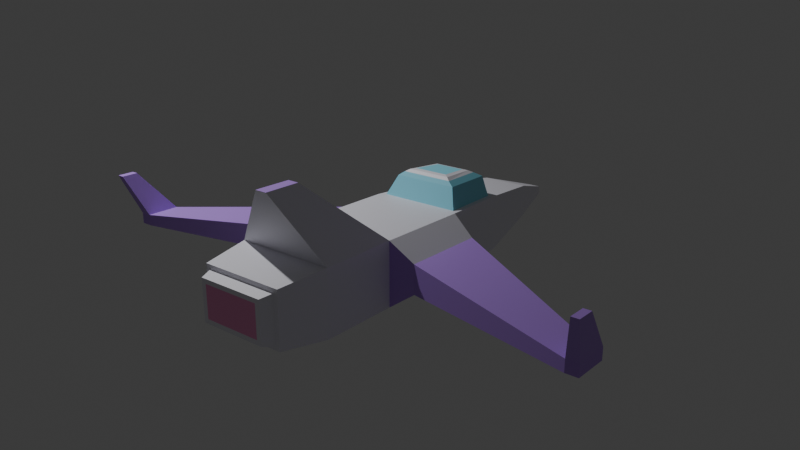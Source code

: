 # Source: nave.blend  (saved by Blender 5.2.45; exported with 4.5.12 LTS)
import bpy
from mathutils import Matrix  # noqa: F401  (used for matrix-valued properties, if any)

bpy.ops.wm.read_factory_settings(use_empty=True)
scene = bpy.context.scene
scene.name = 'Scene'

# ---- collections
col_collection = bpy.data.collections.new('Collection'); scene.collection.children.link(col_collection)

# ---- materials (node trees are filled in below, after node groups)
mat_casco = bpy.data.materials.new('casco')
mat_casco.alpha_threshold = 0.0
mat_casco.use_backface_culling_lightprobe_volume = False
mat_casco.diffuse_color = (0.88, 0.87, 0.95, 1.0)
mat_casco.roughness = 0.5
mat_casco.line_color = (0.0, 0.0, 0.0, 1.0)
mat_alas = bpy.data.materials.new('alas')
mat_alas.diffuse_color = (0.48, 0.26, 0.82, 1.0)
mat_cabina = bpy.data.materials.new('cabina')
mat_cabina.diffuse_color = (0.3, 0.82, 1.0, 1.0)
mat_tobera = bpy.data.materials.new('tobera')
mat_tobera.diffuse_color = (1.0, 0.35, 0.65, 1.0)

# ---- material node trees
mat_casco.use_nodes = True; mat_casco.node_tree.nodes.clear()
_N = mat_casco.node_tree.nodes; _L = mat_casco.node_tree.links
n0 = _N.new('ShaderNodeOutputMaterial'); n0.name = 'Material Output'; n0.location = (200, 100)
n1 = _N.new('ShaderNodeBsdfPrincipled'); n1.name = 'Principled BSDF'; n1.location = (-200, 100)
n1.inputs[0].default_value = (0.88, 0.87, 0.95, 1.0)
n1.inputs[10].default_value = 0.005
_L.new(n1.outputs[0], n0.inputs[0])
n0.is_active_output = True
mat_alas.use_nodes = True; mat_alas.node_tree.nodes.clear()
_N = mat_alas.node_tree.nodes; _L = mat_alas.node_tree.links
n0 = _N.new('ShaderNodeBsdfPrincipled'); n0.name = 'Principled BSDF'; n0.location = (-200, 100)
n0.inputs[0].default_value = (0.48, 0.26, 0.82, 1.0)
n0.inputs[10].default_value = 0.005
n1 = _N.new('ShaderNodeOutputMaterial'); n1.name = 'Material Output'; n1.location = (200, 100)
_L.new(n0.outputs[0], n1.inputs[0])
n1.is_active_output = True
mat_cabina.use_nodes = True; mat_cabina.node_tree.nodes.clear()
_N = mat_cabina.node_tree.nodes; _L = mat_cabina.node_tree.links
n0 = _N.new('ShaderNodeBsdfPrincipled'); n0.name = 'Principled BSDF'; n0.location = (-200, 100)
n0.inputs[0].default_value = (0.3, 0.82, 1.0, 1.0)
n0.inputs[10].default_value = 0.005
n1 = _N.new('ShaderNodeOutputMaterial'); n1.name = 'Material Output'; n1.location = (200, 100)
_L.new(n0.outputs[0], n1.inputs[0])
n1.is_active_output = True
mat_tobera.use_nodes = True; mat_tobera.node_tree.nodes.clear()
_N = mat_tobera.node_tree.nodes; _L = mat_tobera.node_tree.links
n0 = _N.new('ShaderNodeBsdfPrincipled'); n0.name = 'Principled BSDF'; n0.location = (-200, 100)
n0.inputs[0].default_value = (1.0, 0.35, 0.65, 1.0)
n0.inputs[10].default_value = 0.005
n1 = _N.new('ShaderNodeOutputMaterial'); n1.name = 'Material Output'; n1.location = (200, 100)
_L.new(n0.outputs[0], n1.inputs[0])
n1.is_active_output = True

# ---- world
world_world = bpy.data.worlds.new('World'); scene.world = world_world
world_world.use_nodes = True; world_world.node_tree.nodes.clear()
_N = world_world.node_tree.nodes; _L = world_world.node_tree.links
n0 = _N.new('ShaderNodeOutputWorld'); n0.name = 'World Output'; n0.location = (200, 100)
n1 = _N.new('ShaderNodeBackground'); n1.name = 'Background'; n1.location = (-200, 100)
n1.inputs[0].default_value = (0.05088, 0.05088, 0.05088, 1.0)
_L.new(n1.outputs[0], n0.inputs[0])
n0.is_active_output = True
world_world.color = (0.035, 0.03, 0.07)
world_world.sun_shadow_jitter_overblur = 0.0

# ---- cameras
cam_camera = bpy.data.cameras.new('Camera')
cam_camera.clip_end = 100.0
cam_camera.lens = 40.0
cam_camera.ortho_scale = 7.314

# ---- lights
light_light = bpy.data.lights.new('Light', 'POINT')
light_light.energy = 1000.0
light_light.shadow_soft_size = 0.1

# ---- meshes
me_nave = bpy.data.meshes.new('nave')
me_nave.from_pydata([(0.6, 0.6, 0.4), (0.6, 0.6, -0.4), (0.5262, -0.6674, 0.3973), (0.6, -0.6, -0.4), (-0.6, 0.6, 0.4), (-0.6, 0.6, -0.4), (-0.5262, -0.6674, 0.3973), (-0.6, -0.6, -0.4), (0.51, -1.6, -0.36), (0.4425, -1.526, 0.3629), (-0.4425, -1.526, 0.3629), (-0.51, -1.6, -0.36), (0.306, -2.6, -0.216), (0.306, -2.6, 0.216), (-0.306, -2.6, 0.216), (-0.306, -2.6, -0.216), (0.0765, -3.4, -0.134), (0.0765, -3.4, -0.026), (-0.0765, -3.4, -0.026), (-0.0765, -3.4, -0.134), (-0.63, 1.6, -0.4), (-0.63, 1.6, 0.4), (0.63, 1.6, 0.4), (0.63, 1.6, -0.4), (-0.4789, 2.2, -0.2834), (-0.4789, 2.2, 0.2834), (0.4789, 2.2, 0.2834), (0.4789, 2.2, -0.2834), (-0.5355, 2.2, 0.34), (-0.5355, 2.2, -0.34), (0.5355, 2.2, 0.34), (0.5355, 2.2, -0.34), (-0.3745, 2.35, -0.1985), (-0.3745, 2.35, 0.1985), (0.3745, 2.35, 0.1985), (0.3745, 2.35, -0.1985), (-0.431, 2.35, 0.2551), (-0.431, 2.35, -0.2551), (0.431, 2.35, 0.2551), (0.431, 2.35, -0.2551), (-0.3745, 2.0, -0.1985), (-0.3745, 2.0, 0.1985), (0.3745, 2.0, 0.1985), (0.3745, 2.0, -0.1985), (0.6, -0.6, 0.4), (-0.6, -0.6, 0.4), (0.51, -1.6, 0.36), (-0.51, -1.6, 0.36), (0.421, -0.7818, 0.6473), (-0.421, -0.7818, 0.6473), (-0.354, -1.512, 0.6129), (0.354, -1.512, 0.6129), (0.9, -0.54, -0.18), (0.9, -0.54, 0.18), (0.9, 0.54, 0.18), (0.9, 0.54, -0.18), (0.2289, -0.9012, 0.7433), (0.3429, -0.8139, 0.7013), (0.2895, -0.8508, 0.7326), (-0.3429, -0.8139, 0.7013), (-0.2289, -0.9012, 0.7433), (-0.2895, -0.8508, 0.7326), (-0.2885, -1.402, 0.6738), (-0.1931, -1.292, 0.717), (-0.2437, -1.349, 0.7026), (0.2885, -1.402, 0.6738), (0.1931, -1.292, 0.717), (0.2437, -1.349, 0.7026), (3.1, 1.116, -0.122), (3.1, 1.116, 0.022), (3.1, 0.684, 0.022), (3.1, 0.684, -0.122), (3.25, 1.116, -0.122), (3.25, 1.116, 0.022), (3.25, 0.684, 0.022), (3.25, 0.684, -0.122), (3.25, 1.358, 0.572), (3.25, 1.142, 0.572), (3.34, 1.142, 0.572), (3.34, 1.358, 0.572), (-0.9, -0.54, -0.18), (-0.9, -0.54, 0.18), (-0.9, 0.54, 0.18), (-0.9, 0.54, -0.18), (-3.1, 0.684, -0.122), (-3.1, 0.684, 0.022), (-3.1, 1.116, 0.022), (-3.1, 1.116, -0.122), (-3.25, 0.684, -0.122), (-3.25, 0.684, 0.022), (-3.25, 1.116, 0.022), (-3.25, 1.116, -0.122), (-3.25, 1.142, 0.572), (-3.25, 1.358, 0.572), (-3.34, 1.358, 0.572), (-3.34, 1.142, 0.572), (-0.072, 1.425, 1.15), (0.072, 1.425, 1.15), (0.0756, 1.875, 1.15), (-0.0756, 1.875, 1.15)], [], [(0, 4, 45, 44), (3, 7, 45, 44), (7, 5, 4, 45), (5, 1, 3, 7), (1, 3, 44, 0), (5, 1, 0, 4), (8, 11, 47, 46), (3, 44, 46, 8), (45, 7, 11, 47), (7, 3, 8, 11), (2, 9, 10, 6), (12, 15, 14, 13), (11, 8, 12, 15), (46, 47, 14, 13), (47, 11, 15, 14), (8, 46, 13, 12), (16, 17, 18, 19), (14, 15, 19, 18), (12, 13, 17, 16), (15, 12, 16, 19), (13, 14, 18, 17), (20, 23, 22, 21), (0, 1, 23, 22), (5, 4, 21, 20), (1, 5, 20, 23), (4, 21, 22, 0), (24, 27, 26, 25), (21, 22, 30, 28), (22, 23, 31, 30), (20, 21, 28, 29), (23, 20, 29, 31), (25, 24, 29, 28), (26, 25, 28, 30), (27, 26, 30, 31), (24, 27, 31, 29), (32, 35, 34, 33), (27, 24, 37, 39), (25, 26, 38, 36), (26, 27, 39, 38), (24, 25, 36, 37), (33, 32, 37, 36), (34, 33, 36, 38), (35, 34, 38, 39), (32, 35, 39, 37), (40, 41, 42, 43), (34, 35, 43, 42), (32, 33, 41, 40), (35, 32, 40, 43), (33, 34, 42, 41), (6, 2, 44, 45), (9, 10, 47, 46), (2, 9, 46, 44), (10, 6, 45, 47), (48, 51, 50, 49), (9, 2, 48, 51), (2, 6, 49, 48), (6, 10, 50, 49), (10, 9, 51, 50), (44, 3, 52, 53), (55, 52, 53, 54), (0, 44, 53, 54), (3, 1, 55, 52), (1, 0, 54, 55), (57, 59, 61, 58), (58, 61, 60, 56), (63, 60, 61, 64), (64, 61, 59, 62), (66, 63, 64, 67), (67, 64, 62, 65), (56, 66, 67, 58), (58, 67, 65, 57), (48, 49, 59, 57), (56, 60, 63, 66), (51, 48, 57, 65), (49, 50, 62, 59), (50, 51, 65, 62), (68, 71, 70, 69), (55, 54, 69, 68), (52, 55, 68, 71), (53, 52, 71, 70), (54, 53, 70, 69), (72, 73, 74, 75), (70, 71, 75, 74), (68, 69, 73, 72), (71, 68, 72, 75), (69, 73, 74, 70), (76, 77, 78, 79), (70, 74, 78, 77), (74, 73, 79, 78), (73, 69, 76, 79), (69, 70, 77, 76), (80, 83, 82, 81), (5, 7, 80, 83), (45, 4, 82, 81), (4, 5, 83, 82), (7, 45, 81, 80), (84, 87, 86, 85), (82, 83, 87, 86), (80, 81, 85, 84), (83, 80, 84, 87), (81, 82, 86, 85), (88, 89, 90, 91), (87, 84, 88, 91), (85, 89, 90, 86), (86, 87, 91, 90), (84, 85, 89, 88), (92, 93, 94, 95), (86, 90, 94, 93), (85, 86, 93, 92), (89, 85, 92, 95), (90, 89, 95, 94), (96, 97, 98, 99), (22, 21, 99, 98), (21, 4, 96, 99), (4, 0, 97, 96), (0, 22, 98, 97)])
me_nave.polygons.foreach_set('material_index', [0, 0, 1, 0, 1, 0, 0, 0, 0, 0, 2, 0, 0, 0, 0, 0, 0, 0, 0, 0, 0, 0, 0, 0, 0, 1, 0, 0, 0, 0, 0, 0, 0, 0, 0, 3, 0, 0, 0, 0, 0, 0, 0, 0, 3, 3, 3, 3, 3, 0, 0, 0, 0, 2, 2, 2, 2, 2, 0, 1, 0, 0, 1, 0, 0, 0, 0, 0, 0, 0, 0, 2, 2, 2, 2, 2, 1, 1, 1, 1, 1, 1, 1, 1, 1, 1, 1, 1, 1, 1, 1, 1, 1, 0, 1, 0, 1, 1, 1, 1, 1, 1, 1, 1, 1, 1, 1, 1, 1, 1, 1, 1, 0, 0, 0, 0])
_uv = me_nave.uv_layers.new(name='UVMap')
_uv.uv.foreach_set('vector', [0.625, 0.5, 0.875, 0.5, 0.875, 0.75, 0.625, 0.75, 0.375, 0.75, 0.375, 1.0, 0.625, 1.0, 0.625, 0.75, 0.375, 0.0, 0.375, 0.25, 0.625, 0.25, 0.625, 0.0, 0.125, 0.5, 0.375, 0.5, 0.375, 0.75, 0.125, 0.75, 0.375, 0.5, 0.375, 0.75, 0.625, 0.75, 0.625, 0.5, 0.375, 0.25, 0.375, 0.5, 0.625, 0.5, 0.625, 0.25, 0.375, 0.75, 0.375, 1.0, 0.625, 1.0, 0.625, 0.75, 0.375, 0.75, 0.625, 0.75, 0.625, 0.75, 0.375, 0.75, 0.625, 1.0, 0.375, 1.0, 0.375, 1.0, 0.625, 1.0, 0.375, 1.0, 0.375, 0.75, 0.375, 0.75, 0.375, 1.0, 0.625, 0.75, 0.625, 0.75, 0.875, 0.75, 0.875, 0.75, 0.375, 0.75, 0.375, 1.0, 0.625, 1.0, 0.625, 0.75, 0.375, 1.0, 0.375, 0.75, 0.375, 0.75, 0.375, 1.0, 0.625, 0.75, 0.625, 1.0, 0.625, 1.0, 0.625, 0.75, 0.625, 1.0, 0.375, 1.0, 0.375, 1.0, 0.625, 1.0, 0.375, 0.75, 0.625, 0.75, 0.625, 0.75, 0.375, 0.75, 0.375, 0.75, 0.625, 0.75, 0.625, 1.0, 0.375, 1.0, 0.625, 1.0, 0.375, 1.0, 0.375, 1.0, 0.625, 1.0, 0.375, 0.75, 0.625, 0.75, 0.625, 0.75, 0.375, 0.75, 0.375, 1.0, 0.375, 0.75, 0.375, 0.75, 0.375, 1.0, 0.625, 0.75, 0.625, 1.0, 0.625, 1.0, 0.625, 0.75, 0.375, 0.25, 0.375, 0.5, 0.625, 0.5, 0.625, 0.25, 0.625, 0.5, 0.375, 0.5, 0.375, 0.5, 0.625, 0.5, 0.375, 0.25, 0.625, 0.25, 0.625, 0.25, 0.375, 0.25, 0.375, 0.5, 0.125, 0.5, 0.125, 0.5, 0.375, 0.5, 0.875, 0.5, 0.875, 0.5, 0.625, 0.5, 0.625, 0.5, 0.375, 0.25, 0.375, 0.5, 0.625, 0.5, 0.625, 0.25, 0.625, 0.25, 0.625, 0.5, 0.625, 0.5, 0.625, 0.25, 0.625, 0.5, 0.375, 0.5, 0.375, 0.5, 0.625, 0.5, 0.375, 0.25, 0.625, 0.25, 0.625, 0.25, 0.375, 0.25, 0.375, 0.5, 0.375, 0.25, 0.375, 0.25, 0.375, 0.5, 0.625, 0.25, 0.375, 0.25, 0.375, 0.25, 0.625, 0.25, 0.625, 0.5, 0.625, 0.25, 0.625, 0.25, 0.625, 0.5, 0.375, 0.5, 0.625, 0.5, 0.625, 0.5, 0.375, 0.5, 0.375, 0.25, 0.375, 0.5, 0.375, 0.5, 0.375, 0.25, 0.375, 0.25, 0.375, 0.5, 0.625, 0.5, 0.625, 0.25, 0.375, 0.5, 0.375, 0.25, 0.375, 0.25, 0.375, 0.5, 0.625, 0.25, 0.625, 0.5, 0.625, 0.5, 0.625, 0.25, 0.625, 0.5, 0.375, 0.5, 0.375, 0.5, 0.625, 0.5, 0.375, 0.25, 0.625, 0.25, 0.625, 0.25, 0.375, 0.25, 0.625, 0.25, 0.375, 0.25, 0.375, 0.25, 0.625, 0.25, 0.625, 0.5, 0.625, 0.25, 0.625, 0.25, 0.625, 0.5, 0.375, 0.5, 0.625, 0.5, 0.625, 0.5, 0.375, 0.5, 0.375, 0.25, 0.375, 0.5, 0.375, 0.5, 0.375, 0.25, 0.375, 0.25, 0.625, 0.25, 0.625, 0.5, 0.375, 0.5, 0.625, 0.5, 0.375, 0.5, 0.375, 0.5, 0.625, 0.5, 0.375, 0.25, 0.625, 0.25, 0.625, 0.25, 0.375, 0.25, 0.375, 0.5, 0.375, 0.25, 0.375, 0.25, 0.375, 0.5, 0.625, 0.25, 0.625, 0.5, 0.625, 0.5, 0.625, 0.25, 0.875, 0.75, 0.625, 0.75, 0.625, 0.75, 0.875, 0.75, 0.625, 0.75, 0.875, 0.75, 0.875, 0.75, 0.625, 0.75, 0.625, 0.75, 0.625, 0.75, 0.625, 0.75, 0.625, 0.75, 0.875, 0.75, 0.875, 0.75, 0.875, 0.75, 0.875, 0.75, 0.625, 0.75, 0.625, 0.75, 0.875, 0.75, 0.875, 0.75, 0.625, 0.75, 0.625, 0.75, 0.625, 0.75, 0.625, 0.75, 0.625, 0.75, 0.875, 0.75, 0.875, 0.75, 0.625, 0.75, 0.875, 0.75, 0.875, 0.75, 0.875, 0.75, 0.875, 0.75, 0.875, 0.75, 0.625, 0.75, 0.625, 0.75, 0.875, 0.75, 0.625, 0.75, 0.375, 0.75, 0.375, 0.75, 0.625, 0.75, 0.375, 0.5, 0.375, 0.75, 0.625, 0.75, 0.625, 0.5, 0.625, 0.5, 0.625, 0.75, 0.625, 0.75, 0.625, 0.5, 0.375, 0.75, 0.375, 0.5, 0.375, 0.5, 0.375, 0.75, 0.375, 0.5, 0.625, 0.5, 0.625, 0.5, 0.375, 0.5, 0.6266, 0.75, 0.8734, 0.75, 0.8739, 0.75, 0.6261, 0.75, 0.6261, 0.75, 0.8739, 0.75, 0.8485, 0.75, 0.6515, 0.75, 0.8459, 0.75, 0.8485, 0.75, 0.8739, 0.75, 0.874, 0.75, 0.874, 0.75, 0.8739, 0.75, 0.8734, 0.75, 0.876, 0.75, 0.6541, 0.75, 0.8459, 0.75, 0.874, 0.75, 0.626, 0.75, 0.626, 0.75, 0.874, 0.75, 0.876, 0.75, 0.624, 0.75, 0.6515, 0.75, 0.6541, 0.75, 0.626, 0.75, 0.6261, 0.75, 0.6261, 0.75, 0.626, 0.75, 0.624, 0.75, 0.6266, 0.75, 0.625, 0.75, 0.875, 0.75, 0.8734, 0.75, 0.6266, 0.75, 0.6515, 0.75, 0.8485, 0.75, 0.8459, 0.75, 0.6541, 0.75, 0.625, 0.75, 0.625, 0.75, 0.6266, 0.75, 0.624, 0.75, 0.875, 0.75, 0.875, 0.75, 0.876, 0.75, 0.8734, 0.75, 0.875, 0.75, 0.625, 0.75, 0.624, 0.75, 0.876, 0.75, 0.375, 0.5, 0.375, 0.75, 0.625, 0.75, 0.625, 0.5, 0.375, 0.5, 0.625, 0.5, 0.625, 0.5, 0.375, 0.5, 0.375, 0.75, 0.375, 0.5, 0.375, 0.5, 0.375, 0.75, 0.625, 0.75, 0.375, 0.75, 0.375, 0.75, 0.625, 0.75, 0.625, 0.5, 0.625, 0.75, 0.625, 0.75, 0.625, 0.5, 0.375, 0.5, 0.625, 0.5, 0.625, 0.75, 0.375, 0.75, 0.625, 0.75, 0.375, 0.75, 0.375, 0.75, 0.625, 0.75, 0.375, 0.5, 0.625, 0.5, 0.625, 0.5, 0.375, 0.5, 0.375, 0.75, 0.375, 0.5, 0.375, 0.5, 0.375, 0.75, 0.625, 0.5, 0.625, 0.5, 0.625, 0.75, 0.625, 0.75, 0.625, 0.5, 0.625, 0.75, 0.625, 0.75, 0.625, 0.5, 0.625, 0.75, 0.625, 0.75, 0.625, 0.75, 0.625, 0.75, 0.625, 0.75, 0.625, 0.5, 0.625, 0.5, 0.625, 0.75, 0.625, 0.5, 0.625, 0.5, 0.625, 0.5, 0.625, 0.5, 0.625, 0.5, 0.625, 0.75, 0.625, 0.75, 0.625, 0.5, 0.375, 0.0, 0.375, 0.25, 0.625, 0.25, 0.625, 0.0, 0.375, 0.25, 0.375, 0.0, 0.375, 0.0, 0.375, 0.25, 0.875, 0.75, 0.875, 0.5, 0.875, 0.5, 0.875, 0.75, 0.625, 0.25, 0.375, 0.25, 0.375, 0.25, 0.625, 0.25, 0.375, 1.0, 0.625, 1.0, 0.625, 1.0, 0.375, 1.0, 0.375, 0.0, 0.375, 0.25, 0.625, 0.25, 0.625, 0.0, 0.625, 0.25, 0.375, 0.25, 0.375, 0.25, 0.625, 0.25, 0.375, 0.0, 0.625, 0.0, 0.625, 0.0, 0.375, 0.0, 0.375, 0.25, 0.375, 0.0, 0.375, 0.0, 0.375, 0.25, 0.625, 0.0, 0.625, 0.25, 0.625, 0.25, 0.625, 0.0, 0.375, 0.0, 0.625, 0.0, 0.625, 0.25, 0.375, 0.25, 0.375, 0.25, 0.375, 0.0, 0.375, 0.0, 0.375, 0.25, 0.625, 0.0, 0.625, 0.0, 0.625, 0.25, 0.625, 0.25, 0.625, 0.25, 0.375, 0.25, 0.375, 0.25, 0.625, 0.25, 0.375, 0.0, 0.625, 0.0, 0.625, 0.0, 0.375, 0.0, 0.625, 0.0, 0.625, 0.25, 0.625, 0.25, 0.625, 0.0, 0.625, 0.25, 0.625, 0.25, 0.625, 0.25, 0.625, 0.25, 0.625, 0.0, 0.625, 0.25, 0.625, 0.25, 0.625, 0.0, 0.625, 0.0, 0.625, 0.0, 0.625, 0.0, 0.625, 0.0, 0.625, 0.25, 0.625, 0.0, 0.625, 0.0, 0.625, 0.25, 0.875, 0.5, 0.625, 0.5, 0.625, 0.5, 0.875, 0.5, 0.625, 0.5, 0.625, 0.25, 0.625, 0.25, 0.625, 0.5, 0.625, 0.25, 0.625, 0.25, 0.625, 0.25, 0.625, 0.25, 0.875, 0.5, 0.625, 0.5, 0.625, 0.5, 0.875, 0.5, 0.625, 0.5, 0.625, 0.5, 0.625, 0.5, 0.625, 0.5])
me_nave.materials.append(mat_casco)
me_nave.materials.append(mat_alas)
me_nave.materials.append(mat_cabina)
me_nave.materials.append(mat_tobera)
me_nave.use_mirror_vertex_groups = False
me_nave.update()

# ---- objects
ob_nave = bpy.data.objects.new('nave', me_nave)
ob_light = bpy.data.objects.new('Light', light_light)
ob_camera = bpy.data.objects.new('Camera', cam_camera)

# ---- transforms, parenting, visibility, modifiers, constraints
ob_nave.location = (0.0, 0.0, 0.0)
ob_nave.lock_rotations_4d = False
ob_nave.empty_display_type = 'ARROWS'
ob_nave.lineart.crease_threshold = 0.0
ob_light.location = (4.076, 1.005, 5.904)
ob_light.rotation_euler = (0.6503, 0.05522, 1.866)
ob_light.lock_rotations_4d = False
ob_light.empty_display_type = 'ARROWS'
ob_light.color = (0.0, 0.0, 0.0, 0.0)
ob_light.lineart.crease_threshold = 0.0
ob_camera.location = (-6.5, 7.5, 3.8)
ob_camera.rotation_euler = (1.23, -4.172e-08, -2.447)
ob_camera.lock_rotations_4d = False
ob_camera.empty_display_type = 'ARROWS'
ob_camera.color = (0.0, 0.0, 0.0, 0.0)
ob_camera.display_type = 'WIRE'
ob_camera.lineart.crease_threshold = 0.0

# ---- collection membership
col_collection.objects.link(ob_nave)
col_collection.objects.link(ob_light)
col_collection.objects.link(ob_camera)

# ---- scene / render settings (as saved in the file)
scene.camera = ob_camera
scene.frame_start = 1; scene.frame_end = 250; scene.frame_set(1)
scene.render.engine = 'BLENDER_WORKBENCH'
scene.render.resolution_x = 1280
scene.render.resolution_y = 720
scene.render.bake_bias = 0.0
scene.render.bake_samples = 0
scene.render.compositor_device = 'GPU'
scene.eevee.use_volume_custom_range = False
scene.eevee.fast_gi_thickness_near = 0.1
scene.eevee.fast_gi_thickness_far = 0.0
scene.eevee.ray_tracing_options.screen_trace_thickness = 0.1
bpy.context.view_layer.update()
